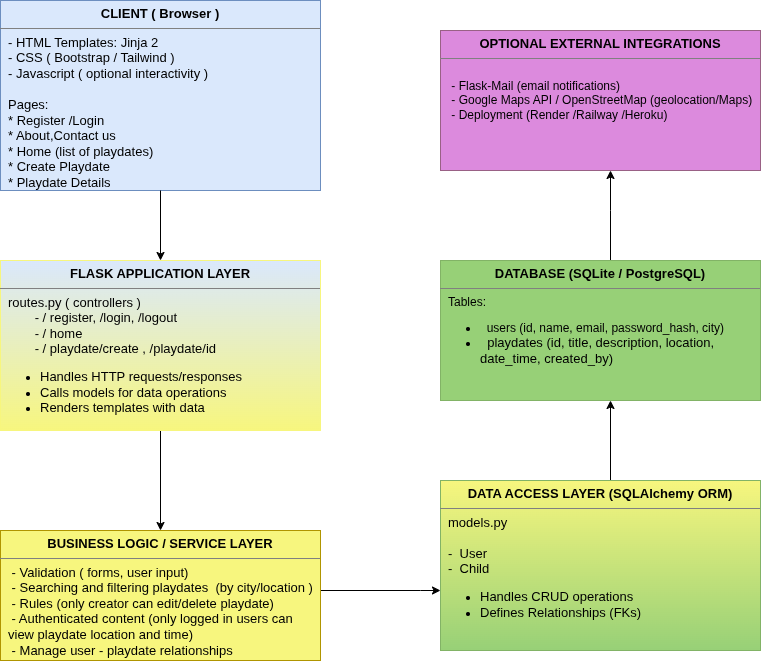

The diagram above was exported from draw.io. Its source (the exported page's mxGraphModel, read from the mxfile embedded in the PNG):
<mxGraphModel dx="1356" dy="764" grid="1" gridSize="10" guides="1" tooltips="1" connect="1" arrows="1" fold="1" page="1" pageScale="1" pageWidth="850" pageHeight="1100" math="0" shadow="0">
  <root>
    <mxCell id="0" />
    <mxCell id="1" parent="0" />
    <mxCell id="1gdj7Gp0rbM8LBD7n9mE-5" parent="1" style="align=left;overflow=fill;html=1;dropTarget=0;whiteSpace=wrap;fillColor=#dae8fc;strokeColor=#6c8ebf;" value="&lt;p style=&quot;margin:0px;margin-top:6px;text-align:center;&quot;&gt;&lt;font style=&quot;font-size: 13px;&quot;&gt;&lt;b&gt;CLIENT ( Browser )&lt;/b&gt;&lt;/font&gt;&lt;/p&gt;&lt;hr size=&quot;1&quot; style=&quot;border-style:solid;&quot;&gt;&lt;p style=&quot;margin:0px;margin-left:8px;&quot;&gt;&lt;font style=&quot;font-size: 13px;&quot;&gt;-&lt;font&gt; HTML Templates: Jinja 2&lt;br&gt;- CSS ( Bootstrap / Tailwind )&lt;/font&gt;&lt;/font&gt;&lt;/p&gt;&lt;p style=&quot;margin:0px;margin-left:8px;&quot;&gt;&lt;font style=&quot;font-size: 13px;&quot;&gt;- Javascript ( optional interactivity )&lt;/font&gt;&lt;/p&gt;&lt;p style=&quot;margin:0px;margin-left:8px;&quot;&gt;&lt;font style=&quot;font-size: 13px;&quot;&gt;&lt;br&gt;&lt;/font&gt;&lt;/p&gt;&lt;p style=&quot;margin:0px;margin-left:8px;&quot;&gt;&lt;font style=&quot;font-size: 13px;&quot;&gt;Pages:&lt;/font&gt;&lt;/p&gt;&lt;p style=&quot;margin:0px;margin-left:8px;&quot;&gt;&lt;font style=&quot;font-size: 13px;&quot;&gt;* Register /Login&lt;/font&gt;&lt;/p&gt;&lt;p style=&quot;margin:0px;margin-left:8px;&quot;&gt;&lt;font style=&quot;font-size: 13px;&quot;&gt;* About,Contact us&lt;/font&gt;&lt;/p&gt;&lt;p style=&quot;margin:0px;margin-left:8px;&quot;&gt;&lt;font style=&quot;font-size: 13px;&quot;&gt;* Home (list of playdates)&lt;/font&gt;&lt;/p&gt;&lt;p style=&quot;margin:0px;margin-left:8px;&quot;&gt;&lt;font style=&quot;font-size: 13px;&quot;&gt;* Create Playdate&lt;/font&gt;&lt;/p&gt;&lt;p style=&quot;margin:0px;margin-left:8px;&quot;&gt;&lt;font style=&quot;font-size: 13px;&quot;&gt;* Playdate Details&lt;/font&gt;&lt;/p&gt;&lt;p style=&quot;margin:0px;margin-left:8px;&quot;&gt;&lt;font style=&quot;font-size: 13px;&quot;&gt;&lt;br&gt;&lt;/font&gt;&lt;/p&gt;" vertex="1">
      <mxGeometry height="190" width="320" x="240" y="180" as="geometry" />
    </mxCell>
    <mxCell id="1gdj7Gp0rbM8LBD7n9mE-27" edge="1" parent="1" source="1gdj7Gp0rbM8LBD7n9mE-7" style="edgeStyle=orthogonalEdgeStyle;rounded=0;orthogonalLoop=1;jettySize=auto;html=1;" target="1gdj7Gp0rbM8LBD7n9mE-9" value="">
      <mxGeometry relative="1" as="geometry" />
    </mxCell>
    <mxCell id="1gdj7Gp0rbM8LBD7n9mE-7" parent="1" style="align=left;overflow=fill;html=1;dropTarget=0;whiteSpace=wrap;fillColor=#dae8fc;strokeColor=light-dark(#f7f67e, #5c79a3);gradientColor=light-dark(#f7f67e, #ededed);" value="&lt;p style=&quot;margin:0px;margin-top:6px;text-align:center;&quot;&gt;&lt;font style=&quot;font-size: 13px;&quot;&gt;&lt;b&gt;FLASK APPLICATION LAYER&lt;/b&gt;&lt;/font&gt;&lt;/p&gt;&lt;hr size=&quot;1&quot; style=&quot;border-style:solid;&quot;&gt;&lt;p style=&quot;margin:0px;margin-left:8px;&quot;&gt;&lt;font style=&quot;font-size: 13px;&quot;&gt;&lt;font&gt;routes.py ( controllers )&lt;/font&gt;&lt;/font&gt;&lt;/p&gt;&lt;p style=&quot;margin:0px;margin-left:8px;&quot;&gt;&lt;font style=&quot;font-size: 13px;&quot;&gt;&lt;font&gt;&lt;span style=&quot;white-space: pre;&quot;&gt;&#09;&lt;/span&gt;- / register, /login, /logout&lt;/font&gt;&lt;/font&gt;&lt;/p&gt;&lt;p style=&quot;margin:0px;margin-left:8px;&quot;&gt;&lt;font style=&quot;font-size: 13px;&quot;&gt;&lt;font&gt;&lt;span style=&quot;white-space: pre;&quot;&gt;&#09;&lt;/span&gt;&lt;/font&gt;&lt;font&gt;&lt;font&gt;&lt;span style=&quot;white-space: pre;&quot;&gt;&lt;/span&gt;- / home&lt;/font&gt;&lt;/font&gt;&lt;/font&gt;&lt;/p&gt;&lt;p style=&quot;margin:0px;margin-left:8px;&quot;&gt;&lt;font style=&quot;font-size: 13px;&quot;&gt;&lt;span style=&quot;white-space: pre;&quot;&gt;&#09;&lt;/span&gt;&lt;font&gt;&lt;font&gt;&lt;span style=&quot;white-space: pre;&quot;&gt;&lt;/span&gt;- / playdate/create , /playdate/id&lt;/font&gt;&lt;/font&gt;&lt;/font&gt;&lt;/p&gt;&lt;ul&gt;&lt;li&gt;&lt;font style=&quot;font-size: 13px;&quot;&gt;Handles HTTP requests/responses&lt;/font&gt;&lt;/li&gt;&lt;li&gt;&lt;font style=&quot;font-size: 13px;&quot;&gt;Calls models for data operations&lt;/font&gt;&lt;/li&gt;&lt;li&gt;&lt;font style=&quot;font-size: 13px;&quot;&gt;Renders templates with data&lt;/font&gt;&lt;/li&gt;&lt;/ul&gt;&lt;p style=&quot;margin:0px;margin-left:8px;&quot;&gt;&lt;font style=&quot;font-size: 13px;&quot;&gt;&lt;br&gt;&lt;/font&gt;&lt;/p&gt;" vertex="1">
      <mxGeometry height="170" width="320" x="240" y="440" as="geometry" />
    </mxCell>
    <mxCell id="1gdj7Gp0rbM8LBD7n9mE-20" edge="1" parent="1" source="1gdj7Gp0rbM8LBD7n9mE-9" style="edgeStyle=orthogonalEdgeStyle;rounded=0;orthogonalLoop=1;jettySize=auto;html=1;" target="1gdj7Gp0rbM8LBD7n9mE-10" value="">
      <mxGeometry relative="1" as="geometry">
        <Array as="points">
          <mxPoint x="660" y="770" />
          <mxPoint x="660" y="770" />
        </Array>
      </mxGeometry>
    </mxCell>
    <mxCell id="1gdj7Gp0rbM8LBD7n9mE-9" parent="1" style="align=left;overflow=fill;html=1;dropTarget=0;whiteSpace=wrap;fillColor=light-dark(#f7f67e, #675000);strokeColor=#B09500;fontColor=#000000;" value="&lt;p style=&quot;margin:0px;margin-top:6px;text-align:center;&quot;&gt;&lt;font style=&quot;font-size: 13px;&quot;&gt;&lt;b&gt;BUSINESS LOGIC / SERVICE LAYER&lt;/b&gt;&lt;/font&gt;&lt;/p&gt;&lt;hr size=&quot;1&quot; style=&quot;border-style:solid;&quot;&gt;&lt;p style=&quot;margin:0px;margin-left:8px;&quot;&gt;&lt;font style=&quot;font-size: 13px;&quot;&gt;&lt;font&gt;&amp;nbsp;- Validation ( forms, user input)&amp;nbsp;&lt;/font&gt;&lt;/font&gt;&lt;/p&gt;&lt;p style=&quot;margin:0px;margin-left:8px;&quot;&gt;&lt;font style=&quot;font-size: 13px;&quot;&gt;&lt;font&gt;&amp;nbsp;- Searching and filtering playdates&amp;nbsp; (by city/location )&lt;/font&gt;&lt;/font&gt;&lt;/p&gt;&lt;p style=&quot;margin:0px;margin-left:8px;&quot;&gt;&lt;font style=&quot;font-size: 13px;&quot;&gt;&lt;font&gt;&amp;nbsp;- Rules (only creator can edit/delete playdate)&amp;nbsp;&lt;/font&gt;&lt;/font&gt;&lt;/p&gt;&lt;p style=&quot;margin:0px;margin-left:8px;&quot;&gt;&lt;font style=&quot;font-size: 13px;&quot;&gt;&lt;font&gt;&amp;nbsp;- Authenticated content (only logged in users can view playdate location and time)&lt;/font&gt;&lt;/font&gt;&lt;/p&gt;&lt;p style=&quot;margin:0px;margin-left:8px;&quot;&gt;&lt;font style=&quot;font-size: 13px;&quot;&gt;&lt;font&gt;&amp;nbsp;- Manage user - playdate relationships&lt;/font&gt;&lt;/font&gt;&lt;/p&gt;&lt;p style=&quot;margin:0px;margin-left:8px;&quot;&gt;&lt;font style=&quot;font-size: 13px;&quot;&gt;&lt;font&gt;&lt;span style=&quot;white-space: pre;&quot;&gt;&#09;&lt;/span&gt;&lt;/font&gt;&lt;/font&gt;&lt;/p&gt;&lt;p style=&quot;margin:0px;margin-left:8px;&quot;&gt;&lt;font style=&quot;font-size: 13px;&quot;&gt;&lt;br&gt;&lt;/font&gt;&lt;/p&gt;" vertex="1">
      <mxGeometry height="130" width="320" x="240" y="710" as="geometry" />
    </mxCell>
    <mxCell id="1gdj7Gp0rbM8LBD7n9mE-26" edge="1" parent="1" source="1gdj7Gp0rbM8LBD7n9mE-10" style="edgeStyle=orthogonalEdgeStyle;rounded=0;orthogonalLoop=1;jettySize=auto;html=1;exitX=0.538;exitY=0;exitDx=0;exitDy=0;exitPerimeter=0;" target="1gdj7Gp0rbM8LBD7n9mE-12" value="">
      <mxGeometry relative="1" as="geometry">
        <Array as="points">
          <mxPoint x="852" y="685" />
          <mxPoint x="850" y="685" />
        </Array>
      </mxGeometry>
    </mxCell>
    <mxCell id="1gdj7Gp0rbM8LBD7n9mE-10" parent="1" style="align=left;overflow=fill;html=1;dropTarget=0;whiteSpace=wrap;fillColor=light-dark(#f7f67e, #1f2f1e);strokeColor=#82b366;gradientColor=#97d077;" value="&lt;p style=&quot;margin:0px;margin-top:6px;text-align:center;&quot;&gt;&lt;font style=&quot;font-size: 13px;&quot;&gt;&lt;b&gt;DATA ACCESS LAYER (SQLAlchemy ORM)&lt;/b&gt;&lt;/font&gt;&lt;/p&gt;&lt;hr size=&quot;1&quot; style=&quot;border-style:solid;&quot;&gt;&lt;p style=&quot;margin:0px;margin-left:8px;&quot;&gt;&lt;font style=&quot;font-size: 13px;&quot;&gt;&lt;font&gt;models.py&amp;nbsp;&lt;/font&gt;&lt;/font&gt;&lt;/p&gt;&lt;p style=&quot;margin:0px;margin-left:8px;&quot;&gt;&lt;font style=&quot;font-size: 13px;&quot;&gt;&lt;font&gt;&lt;br&gt;&lt;/font&gt;&lt;/font&gt;&lt;/p&gt;&lt;p style=&quot;margin:0px;margin-left:8px;&quot;&gt;&lt;font style=&quot;font-size: 13px;&quot;&gt;&lt;font&gt;-&amp;nbsp; User&lt;/font&gt;&lt;/font&gt;&lt;/p&gt;&lt;p style=&quot;margin:0px;margin-left:8px;&quot;&gt;&lt;font style=&quot;font-size: 13px;&quot;&gt;&lt;font&gt;&lt;font&gt;&lt;span style=&quot;white-space: pre;&quot;&gt;&lt;/span&gt;-&amp;nbsp; Child&lt;/font&gt;&lt;/font&gt;&lt;/font&gt;&lt;/p&gt;&lt;ul&gt;&lt;li&gt;&lt;font style=&quot;font-size: 13px;&quot;&gt;Handles CRUD operations&lt;/font&gt;&lt;/li&gt;&lt;li&gt;&lt;font style=&quot;font-size: 13px;&quot;&gt;Defines Relationships (FKs)&lt;/font&gt;&lt;/li&gt;&lt;/ul&gt;&lt;p style=&quot;margin:0px;margin-left:8px;&quot;&gt;&lt;font style=&quot;font-size: 13px;&quot;&gt;&lt;br&gt;&lt;/font&gt;&lt;/p&gt;" vertex="1">
      <mxGeometry height="170" width="320" x="680" y="660" as="geometry" />
    </mxCell>
    <mxCell id="1gdj7Gp0rbM8LBD7n9mE-11" edge="1" parent="1" source="1gdj7Gp0rbM8LBD7n9mE-10" style="edgeStyle=orthogonalEdgeStyle;rounded=0;orthogonalLoop=1;jettySize=auto;html=1;exitX=0.5;exitY=1;exitDx=0;exitDy=0;" target="1gdj7Gp0rbM8LBD7n9mE-10">
      <mxGeometry relative="1" as="geometry" />
    </mxCell>
    <mxCell id="1gdj7Gp0rbM8LBD7n9mE-30" edge="1" parent="1" source="1gdj7Gp0rbM8LBD7n9mE-12" style="edgeStyle=orthogonalEdgeStyle;rounded=0;orthogonalLoop=1;jettySize=auto;html=1;" target="1gdj7Gp0rbM8LBD7n9mE-13" value="">
      <mxGeometry relative="1" as="geometry">
        <Array as="points">
          <mxPoint x="850" y="390" />
          <mxPoint x="850" y="390" />
        </Array>
      </mxGeometry>
    </mxCell>
    <mxCell id="1gdj7Gp0rbM8LBD7n9mE-12" parent="1" style="align=left;overflow=fill;html=1;dropTarget=0;whiteSpace=wrap;fillColor=light-dark(#97d077, #1f2f1e);strokeColor=#82b366;gradientColor=#97d077;" value="&lt;p style=&quot;margin:0px;margin-top:6px;text-align:center;&quot;&gt;&lt;font style=&quot;font-size: 13px;&quot;&gt;&lt;b&gt;DATABASE (SQLite / PostgreSQL)&lt;/b&gt;&lt;/font&gt;&lt;/p&gt;&lt;hr size=&quot;1&quot; style=&quot;border-style:solid;&quot;&gt;&lt;p style=&quot;margin:0px;margin-left:8px;&quot;&gt;Tables:&amp;nbsp;&lt;/p&gt;&lt;p style=&quot;margin:0px;margin-left:8px;&quot;&gt;&lt;/p&gt;&lt;ul&gt;&lt;li&gt;&amp;nbsp; users (id, name, email, password_hash, city)&lt;/li&gt;&lt;li&gt;&lt;font style=&quot;font-size: 13px;&quot;&gt;&lt;font&gt;&lt;font&gt;&amp;nbsp; playdates (id, title, description, location, date_time, created_by)&lt;/font&gt;&lt;/font&gt;&lt;/font&gt;&lt;/li&gt;&lt;/ul&gt;&lt;p&gt;&lt;/p&gt;&lt;p style=&quot;margin:0px;margin-left:8px;&quot;&gt;&lt;br&gt;&lt;/p&gt;&lt;p style=&quot;margin:0px;margin-left:8px;&quot;&gt;&lt;font style=&quot;font-size: 13px;&quot;&gt;&lt;br&gt;&lt;/font&gt;&lt;/p&gt;" vertex="1">
      <mxGeometry height="140" width="320" x="680" y="440" as="geometry" />
    </mxCell>
    <mxCell id="1gdj7Gp0rbM8LBD7n9mE-13" parent="1" style="align=left;overflow=fill;html=1;dropTarget=0;whiteSpace=wrap;fillColor=light-dark(#dc8add, #43303c);strokeColor=#996185;gradientColor=light-dark(#dc8add, #b56185);" value="&lt;p style=&quot;margin:0px;margin-top:6px;text-align:center;&quot;&gt;&lt;font style=&quot;font-size: 13px;&quot;&gt;&lt;b&gt;OPTIONAL EXTERNAL INTEGRATIONS&lt;/b&gt;&lt;/font&gt;&lt;/p&gt;&lt;hr size=&quot;1&quot; style=&quot;border-style:solid;&quot;&gt;&lt;p style=&quot;margin:0px;margin-left:8px;&quot;&gt;&amp;nbsp;&lt;/p&gt;&lt;p style=&quot;margin:0px;margin-left:8px;&quot;&gt;&amp;nbsp;- Flask-Mail (email notifications)&lt;/p&gt;&lt;p style=&quot;margin:0px;margin-left:8px;&quot;&gt;&amp;nbsp;- Google Maps API / OpenStreetMap (geolocation/Maps)&lt;/p&gt;&lt;p style=&quot;margin:0px;margin-left:8px;&quot;&gt;&amp;nbsp;- Deployment (Render /Railway /Heroku)&amp;nbsp;&lt;/p&gt;&lt;p style=&quot;margin:0px;margin-left:8px;&quot;&gt;&lt;font style=&quot;font-size: 13px;&quot;&gt;&lt;br&gt;&lt;/font&gt;&lt;/p&gt;" vertex="1">
      <mxGeometry height="140" width="320" x="680" y="210" as="geometry" />
    </mxCell>
    <mxCell id="1gdj7Gp0rbM8LBD7n9mE-17" edge="1" parent="1" source="1gdj7Gp0rbM8LBD7n9mE-5" style="endArrow=classic;html=1;rounded=0;entryX=0.5;entryY=0;entryDx=0;entryDy=0;exitX=0.5;exitY=1;exitDx=0;exitDy=0;" target="1gdj7Gp0rbM8LBD7n9mE-7" value="">
      <mxGeometry height="50" relative="1" width="50" as="geometry">
        <mxPoint x="400" y="270" as="sourcePoint" />
        <mxPoint x="450" y="260" as="targetPoint" />
      </mxGeometry>
    </mxCell>
  </root>
</mxGraphModel>